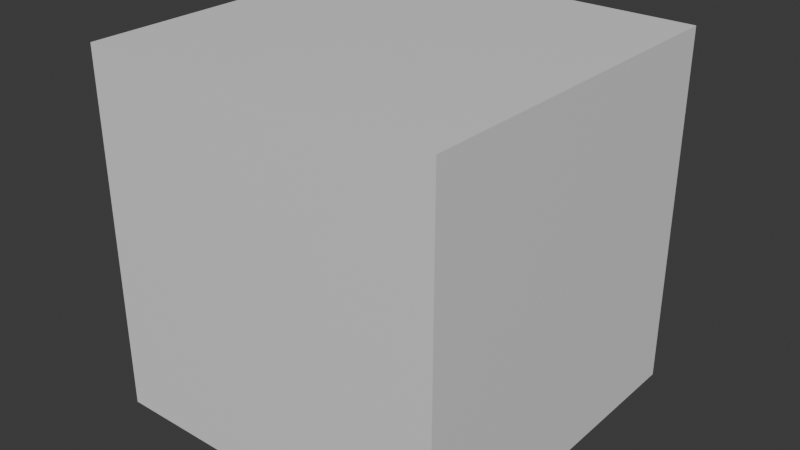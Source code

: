 # Source: cube.blend  (saved by Blender 4.5.87; exported with 4.5.12 LTS)
import bpy
from mathutils import Matrix  # noqa: F401  (used for matrix-valued properties, if any)

bpy.ops.wm.read_factory_settings(use_empty=True)
scene = bpy.context.scene
scene.name = 'Scene'

# ---- collections
col_collection = bpy.data.collections.new('Collection'); scene.collection.children.link(col_collection)

# ---- materials (node trees are filled in below, after node groups)
mat_material = bpy.data.materials.new('Material')
mat_material.alpha_threshold = 0.0
mat_material.roughness = 0.5
mat_material.line_color = (0.0, 0.0, 0.0, 1.0)

# ---- material node trees
mat_material.use_nodes = True; mat_material.node_tree.nodes.clear()
_N = mat_material.node_tree.nodes; _L = mat_material.node_tree.links
n0 = _N.new('ShaderNodeOutputMaterial'); n0.name = 'Material Output'; n0.location = (200, 100)
n1 = _N.new('ShaderNodeBsdfPrincipled'); n1.name = 'Principled BSDF'; n1.location = (-200, 100)
n1.inputs[3].default_value = 1.45
_L.new(n1.outputs[0], n0.inputs[0])
n0.is_active_output = True

# ---- world
world_world = bpy.data.worlds.new('World'); scene.world = world_world
world_world.use_nodes = True; world_world.node_tree.nodes.clear()
_N = world_world.node_tree.nodes; _L = world_world.node_tree.links
n0 = _N.new('ShaderNodeOutputWorld'); n0.name = 'World Output'; n0.location = (200, 100)
n1 = _N.new('ShaderNodeBackground'); n1.name = 'Background'; n1.location = (-200, 100)
n1.inputs[0].default_value = (0.05088, 0.05088, 0.05088, 1.0)
_L.new(n1.outputs[0], n0.inputs[0])
n0.is_active_output = True
world_world.color = (0.05088, 0.05088, 0.05088)
world_world.sun_shadow_jitter_overblur = 0.0

# ---- meshes
me_cube = bpy.data.meshes.new('Cube')
me_cube.from_pydata([(1.0, 1.0, 1.0), (1.0, 1.0, -1.0), (1.0, -1.0, 1.0), (1.0, -1.0, -1.0), (-1.0, 1.0, 1.0), (-1.0, 1.0, -1.0), (-1.0, -1.0, 1.0), (-1.0, -1.0, -1.0)], [], [(0, 4, 6, 2), (3, 2, 6, 7), (7, 6, 4, 5), (5, 1, 3, 7), (1, 0, 2, 3), (5, 4, 0, 1)])
_uv = me_cube.uv_layers.new(name='UVMap')
_uv.uv.foreach_set('vector', [0.625, 0.5, 0.875, 0.5, 0.875, 0.75, 0.625, 0.75, 0.375, 0.75, 0.625, 0.75, 0.625, 1.0, 0.375, 1.0, 0.375, 0.0, 0.625, 0.0, 0.625, 0.25, 0.375, 0.25, 0.125, 0.5, 0.375, 0.5, 0.375, 0.75, 0.125, 0.75, 0.375, 0.5, 0.625, 0.5, 0.625, 0.75, 0.375, 0.75, 0.375, 0.25, 0.625, 0.25, 0.625, 0.5, 0.375, 0.5])
me_cube.materials.append(mat_material)
me_cube.use_mirror_vertex_groups = False
me_cube.update()

# ---- objects
ob_cube = bpy.data.objects.new('Cube', me_cube)

# ---- transforms, parenting, visibility, modifiers, constraints
ob_cube.location = (0.0, 0.0, 1.0)
ob_cube.lock_rotations_4d = False
ob_cube.empty_display_type = 'ARROWS'
ob_cube.lineart.crease_threshold = 0.0

# ---- collection membership
col_collection.objects.link(ob_cube)

# ---- scene / render settings (as saved in the file)
scene.frame_start = 1; scene.frame_end = 250; scene.frame_set(1)
scene.render.engine = 'BLENDER_EEVEE_NEXT'
bpy.context.view_layer.update()

# ---- added for rendering (the .blend has no active camera and no usable light): camera, sun
cam_auto = bpy.data.cameras.new('AutoCamera')
cam_auto.lens = 50.0
cam_auto.sensor_width = 36.0
cam_auto.clip_end = 1000.0
ob_auto_camera = bpy.data.objects.new('AutoCamera', cam_auto)
scene.collection.objects.link(ob_auto_camera)
ob_auto_camera.location = (3.20507, -3.84609, 3.56406)
ob_auto_camera.rotation_euler = (1.09748, -7.21219e-08, 0.694738)
scene.camera = ob_auto_camera
light_auto_sun = bpy.data.lights.new('AutoSun', 'SUN')
light_auto_sun.energy = 3.0
light_auto_sun.angle = 0.0523599
ob_auto_sun = bpy.data.objects.new('AutoSun', light_auto_sun)
scene.collection.objects.link(ob_auto_sun)
ob_auto_sun.rotation_euler = (0.872665, 0.174533, 0.523599)
bpy.context.view_layer.update()
